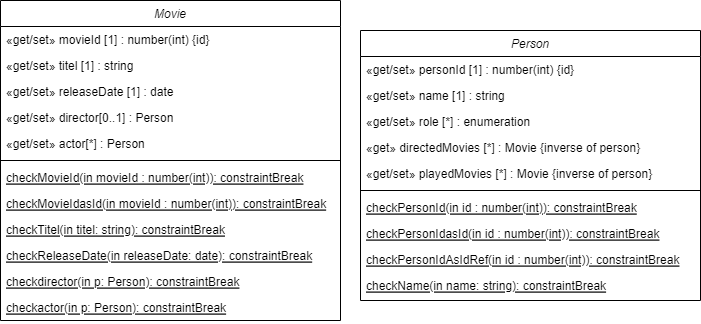

The diagram above was exported from draw.io. Its source (the exported page's mxGraphModel, read from the mxfile embedded in the PNG):
<mxGraphModel dx="1290" dy="491" grid="1" gridSize="10" guides="1" tooltips="1" connect="1" arrows="1" fold="1" page="1" pageScale="1" pageWidth="827" pageHeight="1169" math="0" shadow="0">
  <root>
    <mxCell id="WIyWlLk6GJQsqaUBKTNV-0" />
    <mxCell id="WIyWlLk6GJQsqaUBKTNV-1" parent="WIyWlLk6GJQsqaUBKTNV-0" />
    <mxCell id="zkfFHV4jXpPFQw0GAbJ--0" value="Movie" style="swimlane;fontStyle=2;align=center;verticalAlign=top;childLayout=stackLayout;horizontal=1;startSize=26;horizontalStack=0;resizeParent=1;resizeLast=0;collapsible=1;marginBottom=0;rounded=0;shadow=0;strokeWidth=1;" parent="WIyWlLk6GJQsqaUBKTNV-1" vertex="1">
      <mxGeometry x="10" y="40" width="340" height="320" as="geometry">
        <mxRectangle x="230" y="140" width="160" height="26" as="alternateBounds" />
      </mxGeometry>
    </mxCell>
    <mxCell id="zkfFHV4jXpPFQw0GAbJ--2" value="«get/set» movieId [1] : number(int) {id}" style="text;align=left;verticalAlign=top;spacingLeft=4;spacingRight=4;overflow=hidden;rotatable=0;points=[[0,0.5],[1,0.5]];portConstraint=eastwest;rounded=0;shadow=0;html=0;" parent="zkfFHV4jXpPFQw0GAbJ--0" vertex="1">
      <mxGeometry y="26" width="340" height="26" as="geometry" />
    </mxCell>
    <mxCell id="zkfFHV4jXpPFQw0GAbJ--3" value="«get/set» titel [1] : string" style="text;align=left;verticalAlign=top;spacingLeft=4;spacingRight=4;overflow=hidden;rotatable=0;points=[[0,0.5],[1,0.5]];portConstraint=eastwest;rounded=0;shadow=0;html=0;" parent="zkfFHV4jXpPFQw0GAbJ--0" vertex="1">
      <mxGeometry y="52" width="340" height="26" as="geometry" />
    </mxCell>
    <mxCell id="rzNVZLSw6GjRLmfEAQaA-1" value="«get/set» releaseDate [1] : date" style="text;align=left;verticalAlign=top;spacingLeft=4;spacingRight=4;overflow=hidden;rotatable=0;points=[[0,0.5],[1,0.5]];portConstraint=eastwest;rounded=0;shadow=0;html=0;" parent="zkfFHV4jXpPFQw0GAbJ--0" vertex="1">
      <mxGeometry y="78" width="340" height="26" as="geometry" />
    </mxCell>
    <mxCell id="QHKpL_Nmvho1rQhbsxWM-24" value="«get/set» director[0..1] : Person" style="text;align=left;verticalAlign=top;spacingLeft=4;spacingRight=4;overflow=hidden;rotatable=0;points=[[0,0.5],[1,0.5]];portConstraint=eastwest;rounded=0;shadow=0;html=0;" parent="zkfFHV4jXpPFQw0GAbJ--0" vertex="1">
      <mxGeometry y="104" width="340" height="26" as="geometry" />
    </mxCell>
    <mxCell id="rzNVZLSw6GjRLmfEAQaA-2" value="«get/set» actor[*] : Person" style="text;align=left;verticalAlign=top;spacingLeft=4;spacingRight=4;overflow=hidden;rotatable=0;points=[[0,0.5],[1,0.5]];portConstraint=eastwest;rounded=0;shadow=0;html=0;" parent="zkfFHV4jXpPFQw0GAbJ--0" vertex="1">
      <mxGeometry y="130" width="340" height="26" as="geometry" />
    </mxCell>
    <mxCell id="zkfFHV4jXpPFQw0GAbJ--4" value="" style="line;html=1;strokeWidth=1;align=left;verticalAlign=middle;spacingTop=-1;spacingLeft=3;spacingRight=3;rotatable=0;labelPosition=right;points=[];portConstraint=eastwest;" parent="zkfFHV4jXpPFQw0GAbJ--0" vertex="1">
      <mxGeometry y="156" width="340" height="8" as="geometry" />
    </mxCell>
    <mxCell id="zkfFHV4jXpPFQw0GAbJ--5" value="checkMovieId(in movieId : number(int)): constraintBreak" style="text;align=left;verticalAlign=top;spacingLeft=4;spacingRight=4;overflow=hidden;rotatable=0;points=[[0,0.5],[1,0.5]];portConstraint=eastwest;fontStyle=4" parent="zkfFHV4jXpPFQw0GAbJ--0" vertex="1">
      <mxGeometry y="164" width="340" height="26" as="geometry" />
    </mxCell>
    <mxCell id="rzNVZLSw6GjRLmfEAQaA-4" value="checkMovieIdasId(in movieId : number(int)): constraintBreak" style="text;align=left;verticalAlign=top;spacingLeft=4;spacingRight=4;overflow=hidden;rotatable=0;points=[[0,0.5],[1,0.5]];portConstraint=eastwest;fontStyle=4" parent="zkfFHV4jXpPFQw0GAbJ--0" vertex="1">
      <mxGeometry y="190" width="340" height="26" as="geometry" />
    </mxCell>
    <mxCell id="rzNVZLSw6GjRLmfEAQaA-5" value="checkTitel(in titel: string): constraintBreak" style="text;align=left;verticalAlign=top;spacingLeft=4;spacingRight=4;overflow=hidden;rotatable=0;points=[[0,0.5],[1,0.5]];portConstraint=eastwest;fontStyle=4" parent="zkfFHV4jXpPFQw0GAbJ--0" vertex="1">
      <mxGeometry y="216" width="340" height="26" as="geometry" />
    </mxCell>
    <mxCell id="rzNVZLSw6GjRLmfEAQaA-6" value="checkReleaseDate(in releaseDate: date): constraintBreak" style="text;align=left;verticalAlign=top;spacingLeft=4;spacingRight=4;overflow=hidden;rotatable=0;points=[[0,0.5],[1,0.5]];portConstraint=eastwest;fontStyle=4" parent="zkfFHV4jXpPFQw0GAbJ--0" vertex="1">
      <mxGeometry y="242" width="340" height="26" as="geometry" />
    </mxCell>
    <mxCell id="rzNVZLSw6GjRLmfEAQaA-7" value="checkdirector(in p: Person): constraintBreak" style="text;align=left;verticalAlign=top;spacingLeft=4;spacingRight=4;overflow=hidden;rotatable=0;points=[[0,0.5],[1,0.5]];portConstraint=eastwest;fontStyle=4" parent="zkfFHV4jXpPFQw0GAbJ--0" vertex="1">
      <mxGeometry y="268" width="340" height="26" as="geometry" />
    </mxCell>
    <mxCell id="QHKpL_Nmvho1rQhbsxWM-26" value="checkactor(in p: Person): constraintBreak" style="text;align=left;verticalAlign=top;spacingLeft=4;spacingRight=4;overflow=hidden;rotatable=0;points=[[0,0.5],[1,0.5]];portConstraint=eastwest;fontStyle=4" parent="zkfFHV4jXpPFQw0GAbJ--0" vertex="1">
      <mxGeometry y="294" width="340" height="26" as="geometry" />
    </mxCell>
    <mxCell id="rzNVZLSw6GjRLmfEAQaA-8" value="Person" style="swimlane;fontStyle=2;align=center;verticalAlign=top;childLayout=stackLayout;horizontal=1;startSize=26;horizontalStack=0;resizeParent=1;resizeLast=0;collapsible=1;marginBottom=0;rounded=0;shadow=0;strokeWidth=1;" parent="WIyWlLk6GJQsqaUBKTNV-1" vertex="1">
      <mxGeometry x="370" y="70" width="340" height="270" as="geometry">
        <mxRectangle x="230" y="140" width="160" height="26" as="alternateBounds" />
      </mxGeometry>
    </mxCell>
    <mxCell id="rzNVZLSw6GjRLmfEAQaA-9" value="«get/set» personId [1] : number(int) {id}" style="text;align=left;verticalAlign=top;spacingLeft=4;spacingRight=4;overflow=hidden;rotatable=0;points=[[0,0.5],[1,0.5]];portConstraint=eastwest;rounded=0;shadow=0;html=0;" parent="rzNVZLSw6GjRLmfEAQaA-8" vertex="1">
      <mxGeometry y="26" width="340" height="26" as="geometry" />
    </mxCell>
    <mxCell id="rzNVZLSw6GjRLmfEAQaA-10" value="«get/set» name [1] : string" style="text;align=left;verticalAlign=top;spacingLeft=4;spacingRight=4;overflow=hidden;rotatable=0;points=[[0,0.5],[1,0.5]];portConstraint=eastwest;rounded=0;shadow=0;html=0;" parent="rzNVZLSw6GjRLmfEAQaA-8" vertex="1">
      <mxGeometry y="52" width="340" height="26" as="geometry" />
    </mxCell>
    <mxCell id="LVS3DW9HCudUAA3m1zNa-0" value="«get/set» role [*] : enumeration" style="text;align=left;verticalAlign=top;spacingLeft=4;spacingRight=4;overflow=hidden;rotatable=0;points=[[0,0.5],[1,0.5]];portConstraint=eastwest;rounded=0;shadow=0;html=0;" vertex="1" parent="rzNVZLSw6GjRLmfEAQaA-8">
      <mxGeometry y="78" width="340" height="26" as="geometry" />
    </mxCell>
    <mxCell id="rzNVZLSw6GjRLmfEAQaA-19" value="«get» directedMovies [*] : Movie {inverse of person}" style="text;align=left;verticalAlign=top;spacingLeft=4;spacingRight=4;overflow=hidden;rotatable=0;points=[[0,0.5],[1,0.5]];portConstraint=eastwest;rounded=0;shadow=0;html=0;" parent="rzNVZLSw6GjRLmfEAQaA-8" vertex="1">
      <mxGeometry y="104" width="340" height="26" as="geometry" />
    </mxCell>
    <mxCell id="5h_44Yq2aOw3mNYOfELt-0" value="«get/set» playedMovies [*] : Movie {inverse of person}" style="text;align=left;verticalAlign=top;spacingLeft=4;spacingRight=4;overflow=hidden;rotatable=0;points=[[0,0.5],[1,0.5]];portConstraint=eastwest;rounded=0;shadow=0;html=0;" parent="rzNVZLSw6GjRLmfEAQaA-8" vertex="1">
      <mxGeometry y="130" width="340" height="26" as="geometry" />
    </mxCell>
    <mxCell id="rzNVZLSw6GjRLmfEAQaA-13" value="" style="line;html=1;strokeWidth=1;align=left;verticalAlign=middle;spacingTop=-1;spacingLeft=3;spacingRight=3;rotatable=0;labelPosition=right;points=[];portConstraint=eastwest;" parent="rzNVZLSw6GjRLmfEAQaA-8" vertex="1">
      <mxGeometry y="156" width="340" height="8" as="geometry" />
    </mxCell>
    <mxCell id="rzNVZLSw6GjRLmfEAQaA-14" value="checkPersonId(in id : number(int)): constraintBreak" style="text;align=left;verticalAlign=top;spacingLeft=4;spacingRight=4;overflow=hidden;rotatable=0;points=[[0,0.5],[1,0.5]];portConstraint=eastwest;fontStyle=4" parent="rzNVZLSw6GjRLmfEAQaA-8" vertex="1">
      <mxGeometry y="164" width="340" height="26" as="geometry" />
    </mxCell>
    <mxCell id="rzNVZLSw6GjRLmfEAQaA-15" value="checkPersonIdasId(in id : number(int)): constraintBreak" style="text;align=left;verticalAlign=top;spacingLeft=4;spacingRight=4;overflow=hidden;rotatable=0;points=[[0,0.5],[1,0.5]];portConstraint=eastwest;fontStyle=4" parent="rzNVZLSw6GjRLmfEAQaA-8" vertex="1">
      <mxGeometry y="190" width="340" height="26" as="geometry" />
    </mxCell>
    <mxCell id="rzNVZLSw6GjRLmfEAQaA-16" value="checkPersonIdAsIdRef(in id : number(int)): constraintBreak" style="text;align=left;verticalAlign=top;spacingLeft=4;spacingRight=4;overflow=hidden;rotatable=0;points=[[0,0.5],[1,0.5]];portConstraint=eastwest;fontStyle=4" parent="rzNVZLSw6GjRLmfEAQaA-8" vertex="1">
      <mxGeometry y="216" width="340" height="26" as="geometry" />
    </mxCell>
    <mxCell id="rzNVZLSw6GjRLmfEAQaA-17" value="checkName(in name: string): constraintBreak" style="text;align=left;verticalAlign=top;spacingLeft=4;spacingRight=4;overflow=hidden;rotatable=0;points=[[0,0.5],[1,0.5]];portConstraint=eastwest;fontStyle=4" parent="rzNVZLSw6GjRLmfEAQaA-8" vertex="1">
      <mxGeometry y="242" width="340" height="26" as="geometry" />
    </mxCell>
  </root>
</mxGraphModel>